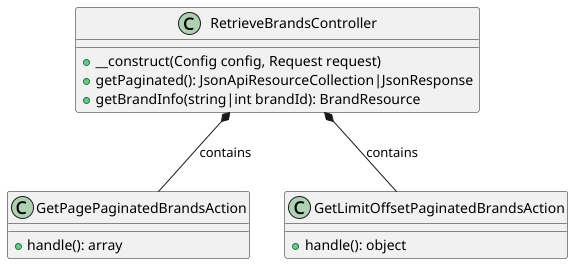

The diagram above was rendered by PlantUML. Its source (embedded in the PNG):
@startuml

class RetrieveBrandsController {
    + __construct(Config config, Request request)
    + getPaginated(): JsonApiResourceCollection|JsonResponse
    + getBrandInfo(string|int brandId): BrandResource
}

class GetPagePaginatedBrandsAction {
    + handle(): array
}

class GetLimitOffsetPaginatedBrandsAction {
    + handle(): object
}

RetrieveBrandsController *-- GetPagePaginatedBrandsAction : contains
RetrieveBrandsController *-- GetLimitOffsetPaginatedBrandsAction : contains

@enduml